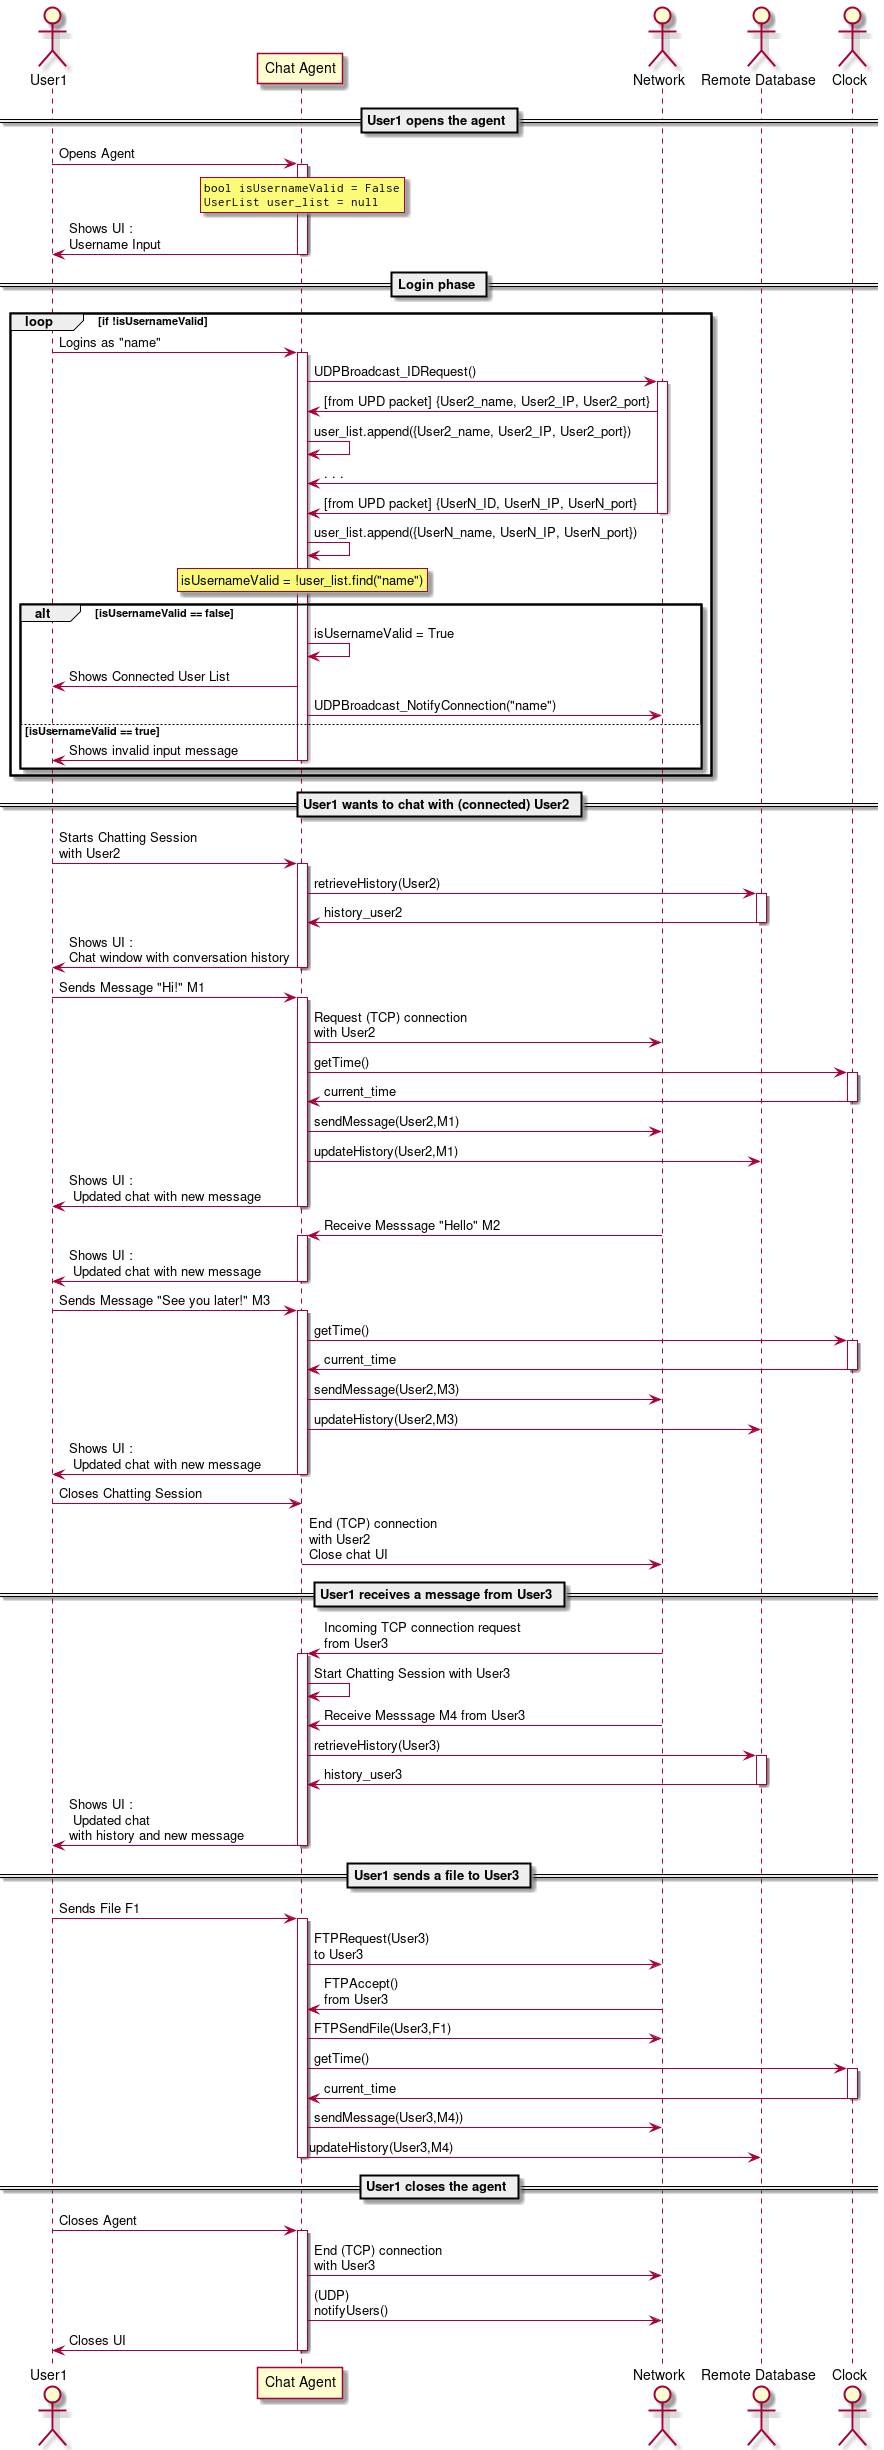

The diagram above was rendered by PlantUML. Its source (embedded in the PNG):
@startuml sequence_black_box
actor User1 as User
participant "Chat Agent" as chatAgent
actor "Network" as Network
actor "Remote Database" as db
actor "Clock" as Clock

== User1 opens the agent ==

User -> chatAgent ++ : Opens Agent
 rnote over chatAgent: ""bool isUsernameValid = False""\n""UserList user_list = null""
chatAgent -> User -- : Shows UI :\nUsername Input

== Login phase ==

loop if !isUsernameValid
User -> chatAgent ++ : Logins as "name"

chatAgent -> Network ++ : UDPBroadcast_IDRequest()
Network -> chatAgent : [from UPD packet] {User2_name, User2_IP, User2_port} 
chatAgent -> chatAgent : user_list.append({User2_name, User2_IP, User2_port})
Network -> chatAgent : . . . 
Network -> chatAgent -- : [from UPD packet] {UserN_ID, UserN_IP, UserN_port}
chatAgent -> chatAgent : user_list.append({UserN_name, UserN_IP, UserN_port})
rnote over chatAgent:  isUsernameValid = !user_list.find("name")

alt isUsernameValid == false
chatAgent -> chatAgent : isUsernameValid = True
User <- chatAgent : Shows Connected User List
chatAgent -> Network : UDPBroadcast_NotifyConnection("name")
    else isUsernameValid == true
User <- chatAgent -- : Shows invalid input message
    end
end

== User1 wants to chat with (connected) User2 ==

User -> chatAgent ++ : Starts Chatting Session\nwith User2
  chatAgent -> db ++ : retrieveHistory(User2)
  db -> chatAgent -- : history_user2
chatAgent -> User -- : Shows UI :\nChat window with conversation history

User -> chatAgent ++ : Sends Message "Hi!" M1 
  chatAgent -> Network : Request (TCP) connection\nwith User2
  chatAgent -> Clock ++ : getTime()
  Clock -> chatAgent -- : current_time
  chatAgent -> Network : sendMessage(User2,M1)
  chatAgent -> db : updateHistory(User2,M1)
chatAgent -> User -- : Shows UI :\n Updated chat with new message

Network -> chatAgent ++ : Receive Messsage "Hello" M2 
chatAgent -> User -- : Shows UI :\n Updated chat with new message

User -> chatAgent ++ : Sends Message "See you later!" M3 
  chatAgent -> Clock ++ : getTime()
  Clock -> chatAgent -- : current_time
  chatAgent -> Network : sendMessage(User2,M3)
  chatAgent -> db : updateHistory(User2,M3)
chatAgent -> User -- : Shows UI :\n Updated chat with new message

User -> chatAgent : Closes Chatting Session
chatAgent -> Network : End (TCP) connection\nwith User2\nClose chat UI

== User1 receives a message from User3 ==

Network -> chatAgent ++ : Incoming TCP connection request\nfrom User3
chatAgent -> chatAgent : Start Chatting Session with User3
Network -> chatAgent : Receive Messsage M4 from User3

  chatAgent -> db ++ : retrieveHistory(User3) 
  db -> chatAgent -- : history_user3
chatAgent -> User -- : Shows UI :\n Updated chat\nwith history and new message

== User1 sends a file to User3 ==
User -> chatAgent ++ : Sends File F1
chatAgent -> Network : FTPRequest(User3)\nto User3
Network -> chatAgent : FTPAccept()\nfrom User3
chatAgent -> Network : FTPSendFile(User3,F1)
chatAgent -> Clock ++ : getTime()
Clock -> chatAgent -- : current_time
chatAgent -> Network : sendMessage(User3,M4))
chatAgent -> db -- : updateHistory(User3,M4)
== User1 closes the agent ==

User -> chatAgent ++ : Closes Agent
  chatAgent -> Network : End (TCP) connection\nwith User3
  chatAgent -> Network : (UDP)\nnotifyUsers()
chatAgent -> User -- : Closes UI

@enduml